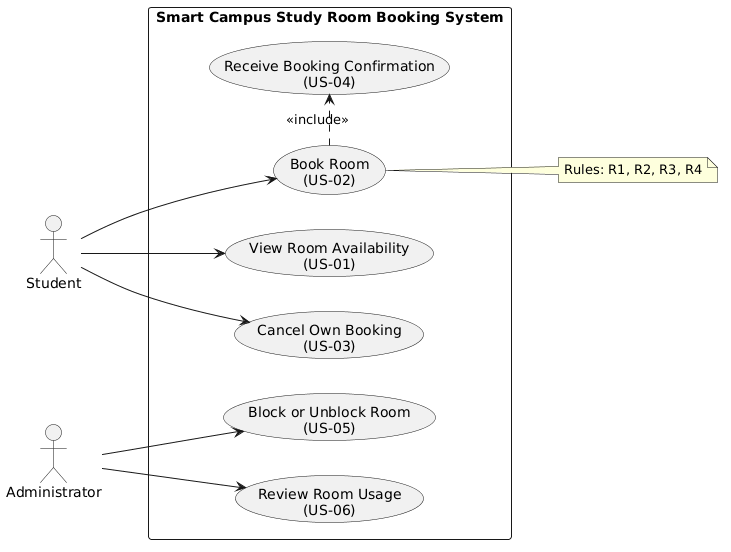

The diagram above was rendered by PlantUML. Its source (embedded in the PNG):
@startuml
left to right direction
skinparam packageStyle rectangle

' Scope: Actor associations show only goals assigned by the approved stories; no additional permission restrictions are assumed.

actor Student
actor Administrator

rectangle "Smart Campus Study Room Booking System" {
  usecase UC1 as "View Room Availability\n(US-01)"
  usecase UC2 as "Book Room\n(US-02)"
  usecase UC3 as "Cancel Own Booking\n(US-03)"
  usecase UC4 as "Receive Booking Confirmation\n(US-04)"
  usecase UC5 as "Block or Unblock Room\n(US-05)"
  usecase UC6 as "Review Room Usage\n(US-06)"

  ' why: Every successful booking produces a confirmation (R4).
  UC2 .> UC4 : <<include>>
}

Student --> UC1
Student --> UC2
Student --> UC3
Administrator --> UC5
Administrator --> UC6

note right of UC2
  Rules: R1, R2, R3, R4
end note
@enduml